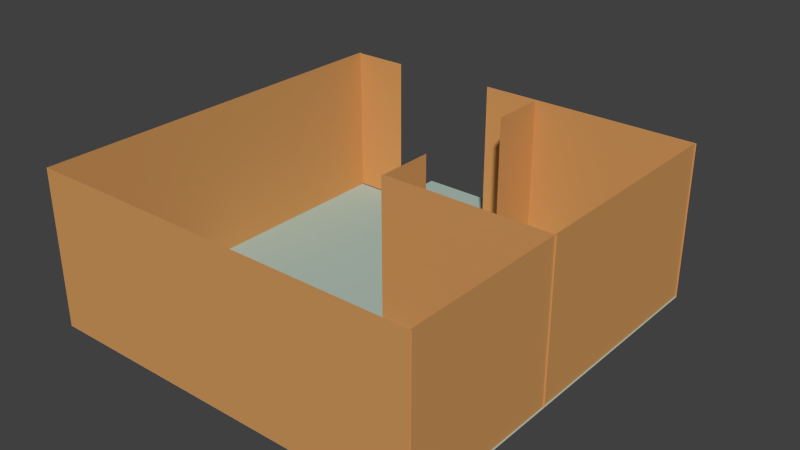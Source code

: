 # Source: Room2.blend  (saved by Blender 2.68.0; exported with 4.5.12 LTS)
import bpy
from mathutils import Matrix  # noqa: F401  (used for matrix-valued properties, if any)

bpy.ops.wm.read_factory_settings(use_empty=True)
scene = bpy.context.scene
scene.name = 'Scene'

# ---- collections
col_collection_1 = bpy.data.collections.new('Collection 1'); scene.collection.children.link(col_collection_1)

# ---- materials (node trees are filled in below, after node groups)
mat_woodwall = bpy.data.materials.new('WoodWall')
mat_woodwall.alpha_threshold = 0.0
mat_woodwall.use_transparent_shadow = False
mat_woodwall.diffuse_color = (0.6383, 0.3176, 0.1086, 1.0)
mat_woodwall.specular_color = (0.2203, 0.2203, 0.2203)
mat_woodwall.roughness = 0.5
mat_woodwall.line_color = (0.0, 0.0, 0.0, 1.0)
mat_tiledfloor = bpy.data.materials.new('TiledFloor')
mat_tiledfloor.alpha_threshold = 0.0
mat_tiledfloor.use_transparent_shadow = False
mat_tiledfloor.diffuse_color = (0.4219, 0.5382, 0.4805, 1.0)
mat_tiledfloor.specular_color = (0.2266, 0.2266, 0.2266)
mat_tiledfloor.roughness = 0.5
mat_tiledfloor.line_color = (0.0, 0.0, 0.0, 1.0)

# ---- material node trees

# ---- world
world_world = bpy.data.worlds.new('World'); scene.world = world_world
world_world.color = (0.05088, 0.05088, 0.05088)
world_world.use_sun_shadow = False
world_world.sun_shadow_jitter_overblur = 0.0
world_world.cycles.sampling_method = 'MANUAL'
world_world.cycles.sample_map_resolution = 256

# ---- meshes
me_plane = bpy.data.meshes.new('Plane')
me_plane.from_pydata([(-0.7568, -1.0, 0.0), (-0.7533, 0.7527, 0.6927), (0.9868, 0.7496, 0.6927), (0.9926, 0.7514, 0.6927), (0.2432, -1.0, 0.0), (0.9868, -1.002, 0.6927), (-0.7568, 0.0, 0.0), (-0.7533, -0.9991, 0.6927), (0.2432, 0.0, 0.0), (0.7432, -1.0, 0.0), (-0.009677, 0.7514, 0.6927), (-0.7568, 0.5, 0.0), (-0.7533, -0.9991, -0.0016), (-0.2568, -1.0, 0.0), (-0.2568, 1.0, 0.0), (-0.7568, -0.5, 0.0), (-0.7533, 0.7527, -0.0016), (0.2432, 0.5, 0.0), (0.2432, -0.5, 0.0), (0.7432, 0.0, 0.0), (-0.2568, 0.0, 0.0), (-0.2568, 0.5, 0.0), (0.7432, 0.5, 0.0), (0.7432, -0.5, 0.0), (-0.2568, -0.5, 0.0), (0.9932, -1.0, 0.0), (0.9868, -1.002, -0.0016), (-0.7568, 0.75, 0.0), (-0.7575, -0.9996, -0.0005297), (-0.5068, -1.0, 0.0), (-0.5068, 1.0, 0.0), (-0.7568, -0.75, 0.0), (0.9939, -0.9996, -0.0005297), (0.2432, 0.75, 0.0), (0.2432, -0.75, 0.0), (0.9932, 0.0, 0.0), (-0.006797, 0.0, 0.0), (0.4932, -1.0, 0.0), (0.9868, 0.7496, -0.0016), (-0.7568, 0.25, 0.0), (0.9939, -0.9996, 0.6921), (-0.006797, -1.0, 0.0), (-0.006797, 1.0, 0.0), (-0.7568, -0.25, 0.0), (-0.7575, -0.9996, 0.6921), (0.2432, 0.25, 0.0), (0.2432, -0.25, 0.0), (0.4932, 0.0, 0.0), (-0.5068, 0.0, 0.0), (-0.2568, 0.75, 0.0), (-0.2568, 0.25, 0.0), (-0.006797, 0.5, 0.0), (-0.5068, 0.5, 0.0), (0.7432, 0.75, 0.0), (0.7432, 0.25, 0.0), (0.9932, 0.5, 0.0), (0.4932, 0.5, 0.0), (0.7432, -0.25, 0.0), (0.7432, -0.75, 0.0), (0.9932, -0.5, 0.0), (0.4932, -0.5, 0.0), (-0.2568, -0.25, 0.0), (-0.2568, -0.75, 0.0), (-0.006797, -0.5, 0.0), (-0.5068, -0.5, 0.0), (-0.5068, 0.75, 0.0), (0.4932, 0.75, 0.0), (0.4932, -0.25, 0.0), (-0.5068, -0.25, 0.0), (-0.006797, 0.75, 0.0), (-0.006797, 0.25, 0.0), (-0.5068, 0.25, 0.0), (0.9932, 0.75, 0.0), (0.9932, 0.25, 0.0), (0.4932, 0.25, 0.0), (0.9932, -0.25, 0.0), (0.9932, -0.75, 0.0), (0.4932, -0.75, 0.0), (-0.006797, -0.25, 0.0), (-0.006797, -0.75, 0.0), (-0.5068, -0.75, 0.0), (0.9926, 0.7514, -0.001544), (-0.009677, 0.7514, -0.001544), (-0.5022, 0.7514, 0.6883), (-0.758, 0.7514, 0.6883), (-0.5022, 0.7514, 0.002784), (-0.758, 0.7514, 0.002784), (0.9933, -0.2489, 0.6927), (0.235, -0.2489, 0.6927), (0.9933, -0.2489, -0.001544), (0.235, -0.2489, -0.001544), (0.2438, 0.4971, 0.6883), (0.2438, 0.7529, 0.6883), (0.2438, 0.4971, 0.002784), (0.2438, 0.7529, 0.002784), (0.2401, -0.2467, 0.6883), (0.2401, 0.009147, 0.6883), (0.2401, -0.2467, 0.002784), (0.2401, 0.009147, 0.002784)], [], [(67, 47, 8, 46), (68, 48, 6, 43), (69, 42, 14, 49), (70, 51, 21, 50), (71, 52, 11, 39), (73, 55, 22, 54), (74, 56, 17, 45), (75, 35, 19, 57), (76, 59, 23, 58), (77, 60, 18, 34), (78, 36, 20, 61), (79, 63, 24, 62), (80, 64, 15, 31), (49, 14, 30, 65), (21, 49, 65, 52), (52, 65, 27, 11), (22, 53, 66, 56), (56, 66, 33, 17), (57, 19, 47, 67), (23, 57, 67, 60), (60, 67, 46, 18), (61, 20, 48, 68), (24, 61, 68, 64), (64, 68, 43, 15), (17, 33, 69, 51), (51, 69, 49, 21), (45, 17, 51, 70), (8, 45, 70, 36), (36, 70, 50, 20), (50, 21, 52, 71), (20, 50, 71, 48), (48, 71, 39, 6), (55, 72, 53, 22), (84, 86, 85, 83), (35, 73, 54, 19), (54, 22, 56, 74), (19, 54, 74, 47), (47, 74, 45, 8), (10, 82, 81, 3), (2, 38, 26, 5), (59, 75, 57, 23), (7, 12, 16, 1), (40, 32, 28, 44), (25, 76, 58, 9), (58, 23, 60, 77), (9, 58, 77, 37), (37, 77, 34, 4), (46, 8, 36, 78), (18, 46, 78, 63), (63, 78, 61, 24), (34, 18, 63, 79), (4, 34, 79, 41), (41, 79, 62, 13), (62, 24, 64, 80), (13, 62, 80, 29), (29, 80, 31, 0), (88, 90, 89, 87), (92, 94, 93, 91), (96, 98, 97, 95)])
me_plane.polygons.foreach_set('material_index', [1, 1, 1, 1, 1, 1, 1, 1, 1, 1, 1, 1, 1, 1, 1, 1, 1, 1, 1, 1, 1, 1, 1, 1, 1, 1, 1, 1, 1, 1, 1, 1, 1, 0, 1, 1, 1, 1, 0, 0, 1, 0, 0, 1, 1, 1, 1, 1, 1, 1, 1, 1, 1, 1, 1, 1, 0, 0, 0])
me_plane.materials.append(mat_woodwall)
me_plane.materials.append(mat_tiledfloor)
me_plane.use_remesh_preserve_volume = False
me_plane.use_remesh_preserve_attributes = False
me_plane.use_mirror_vertex_groups = False
me_plane.update()

# ---- objects
ob_plane = bpy.data.objects.new('Plane', me_plane)

# ---- transforms, parenting, visibility, modifiers, constraints
ob_plane.location = (0.0, 0.0, 0.0)
ob_plane.scale = (4.144, 4.144, 4.144)
ob_plane.lineart.crease_threshold = 0.0

# ---- collection membership
col_collection_1.objects.link(ob_plane)

# ---- scene / render settings (as saved in the file)
scene.frame_start = 1; scene.frame_end = 250; scene.frame_set(1)
scene.render.engine = 'BLENDER_EEVEE_NEXT'
scene.render.image_settings.color_mode = 'RGB'
scene.render.image_settings.compression = 90
scene.render.resolution_percentage = 50
scene.render.dither_intensity = 0.0
scene.cycles.use_denoising = False
scene.cycles.samples = 10
scene.cycles.sampling_pattern = 'TABULATED_SOBOL'
scene.cycles.light_sampling_threshold = 0.0
scene.cycles.use_adaptive_sampling = False
scene.cycles.use_light_tree = False
scene.cycles.blur_glossy = 0.0
scene.cycles.volume_bounces = 1
scene.cycles.pixel_filter_type = 'GAUSSIAN'
scene.cycles.sample_clamp_indirect = 0.0
scene.view_settings.view_transform = 'Standard'
bpy.context.view_layer.update()

# ---- added for rendering (the .blend has no active camera and no usable light): camera, sun
cam_auto = bpy.data.cameras.new('AutoCamera')
cam_auto.lens = 50.0
cam_auto.sensor_width = 36.0
cam_auto.clip_end = 1000.0
ob_auto_camera = bpy.data.objects.new('AutoCamera', cam_auto)
scene.collection.objects.link(ob_auto_camera)
ob_auto_camera.location = (11.0316, -12.656, 9.86641)
ob_auto_camera.rotation_euler = (1.09748, -7.21219e-08, 0.694738)
scene.camera = ob_auto_camera
light_auto_sun = bpy.data.lights.new('AutoSun', 'SUN')
light_auto_sun.energy = 3.0
light_auto_sun.angle = 0.0523599
ob_auto_sun = bpy.data.objects.new('AutoSun', light_auto_sun)
scene.collection.objects.link(ob_auto_sun)
ob_auto_sun.rotation_euler = (0.872665, 0.174533, 0.523599)
bpy.context.view_layer.update()
